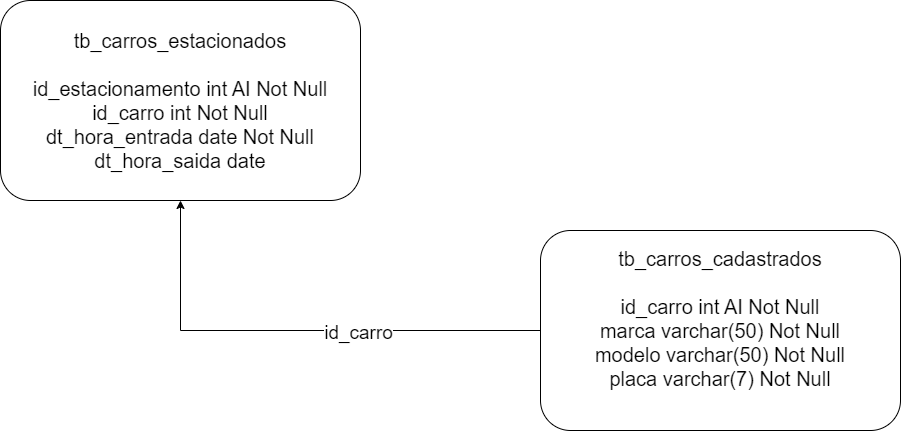

The diagram above was exported from draw.io. Its source (the exported page's mxGraphModel, read from the mxfile embedded in the PNG):
<mxGraphModel dx="1434" dy="780" grid="1" gridSize="10" guides="1" tooltips="1" connect="1" arrows="1" fold="1" page="1" pageScale="1" pageWidth="1169" pageHeight="826" background="none" math="0" shadow="0">
  <root>
    <mxCell id="0" />
    <mxCell id="1" parent="0" />
    <mxCell id="DMOLjDQJY5j4PISB5OrR-41" value="&lt;font style=&quot;font-size: 20px;&quot;&gt;tb_carros_estacionados&lt;br&gt;&lt;br&gt;&lt;/font&gt;&lt;div style=&quot;font-size: 20px;&quot;&gt;&lt;font style=&quot;font-size: 20px;&quot;&gt;id_estacionamento int AI Not Null&lt;/font&gt;&lt;/div&gt;&lt;div style=&quot;font-size: 20px;&quot;&gt;&lt;font style=&quot;font-size: 20px;&quot;&gt;id_carro int Not Null&lt;/font&gt;&lt;/div&gt;&lt;div style=&quot;font-size: 20px;&quot;&gt;&lt;font style=&quot;font-size: 20px;&quot;&gt;dt_hora_entrada date Not Null&lt;/font&gt;&lt;/div&gt;&lt;div style=&quot;font-size: 20px;&quot;&gt;&lt;font style=&quot;font-size: 20px;&quot;&gt;dt_hora_saida date&lt;/font&gt;&lt;/div&gt;" style="rounded=1;whiteSpace=wrap;html=1;" vertex="1" parent="1">
      <mxGeometry x="70" y="50" width="360" height="200" as="geometry" />
    </mxCell>
    <mxCell id="DMOLjDQJY5j4PISB5OrR-45" style="edgeStyle=orthogonalEdgeStyle;rounded=0;orthogonalLoop=1;jettySize=auto;html=1;" edge="1" parent="1" source="DMOLjDQJY5j4PISB5OrR-42" target="DMOLjDQJY5j4PISB5OrR-41">
      <mxGeometry relative="1" as="geometry" />
    </mxCell>
    <mxCell id="DMOLjDQJY5j4PISB5OrR-46" value="&lt;font style=&quot;font-size: 19px;&quot;&gt;id_carro&lt;/font&gt;" style="edgeLabel;html=1;align=center;verticalAlign=middle;resizable=0;points=[];" vertex="1" connectable="0" parent="DMOLjDQJY5j4PISB5OrR-45">
      <mxGeometry x="-0.2531" y="2" relative="1" as="geometry">
        <mxPoint as="offset" />
      </mxGeometry>
    </mxCell>
    <mxCell id="DMOLjDQJY5j4PISB5OrR-42" value="&lt;div style=&quot;font-size: 20px;&quot;&gt;&lt;font style=&quot;font-size: 20px;&quot;&gt;tb_carros_cadastrados&lt;/font&gt;&lt;/div&gt;&lt;div style=&quot;font-size: 20px;&quot;&gt;&lt;font style=&quot;font-size: 20px;&quot;&gt;&lt;br&gt;&lt;/font&gt;&lt;/div&gt;&lt;div style=&quot;font-size: 20px;&quot;&gt;&lt;font style=&quot;font-size: 20px;&quot;&gt;id_carro int AI Not Null&lt;/font&gt;&lt;/div&gt;&lt;div style=&quot;font-size: 20px;&quot;&gt;&lt;font style=&quot;font-size: 20px;&quot;&gt;marca varchar(50) Not Null&lt;/font&gt;&lt;/div&gt;&lt;div style=&quot;font-size: 20px;&quot;&gt;&lt;font style=&quot;font-size: 20px;&quot;&gt;modelo varchar(50) Not Null&lt;/font&gt;&lt;/div&gt;&lt;div style=&quot;font-size: 20px;&quot;&gt;&lt;font style=&quot;font-size: 20px;&quot;&gt;placa varchar(7) Not Null&lt;/font&gt;&lt;/div&gt;&lt;div style=&quot;font-size: 20px;&quot;&gt;&lt;br&gt;&lt;/div&gt;" style="rounded=1;whiteSpace=wrap;html=1;" vertex="1" parent="1">
      <mxGeometry x="610" y="280" width="360" height="200" as="geometry" />
    </mxCell>
  </root>
</mxGraphModel>